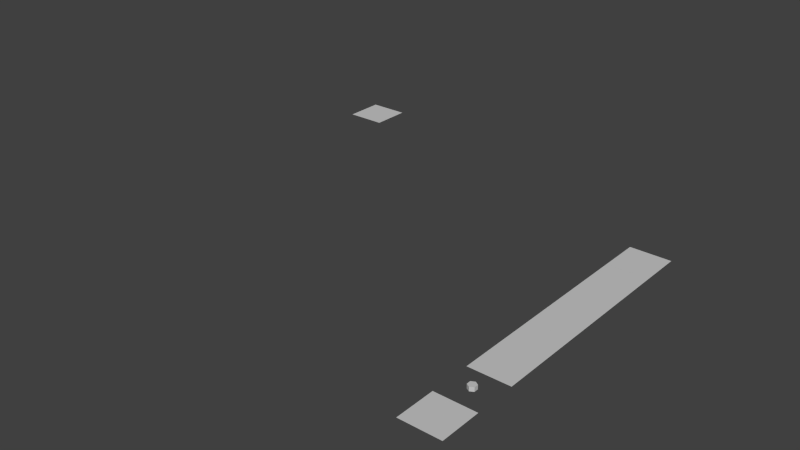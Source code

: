 # Source: tiles.blend  (saved by Blender 2.71.0; exported with 4.5.12 LTS)
import bpy
from mathutils import Matrix  # noqa: F401  (used for matrix-valued properties, if any)

bpy.ops.wm.read_factory_settings(use_empty=True)
scene = bpy.context.scene
scene.name = 'Scene'

# ---- collections
col_collection_1 = bpy.data.collections.new('Collection 1'); scene.collection.children.link(col_collection_1)

# ---- materials (node trees are filled in below, after node groups)
mat_soil = bpy.data.materials.new('soil')
mat_soil.alpha_threshold = 0.0
mat_soil.use_transparent_shadow = False
mat_soil.diffuse_color = (0.588, 0.588, 0.588, 1.0)
mat_soil.specular_color = (0.0, 0.0, 0.0)
mat_soil.roughness = 0.5
mat_soil.specular_intensity = 1.0
mat_soil.line_color = (0.0, 0.0, 0.0, 1.0)

# ---- material node trees

# ---- world
world_world = bpy.data.worlds.new('World'); scene.world = world_world
world_world.color = (0.05088, 0.05088, 0.05088)
world_world.use_sun_shadow = False
world_world.sun_shadow_jitter_overblur = 0.0
world_world.cycles.sampling_method = 'MANUAL'
world_world.cycles.sample_map_resolution = 256

# ---- meshes
me_green_bush_trunk = bpy.data.meshes.new('green_bush_trunk')
me_green_bush_trunk.from_pydata([(0.0, 0.01, 0.0), (0.0, 0.01, 0.01), (0.00866, 0.005, 0.0), (0.00866, 0.005, 0.01), (0.00866, -0.005, 0.0), (0.00866, -0.005, 0.01), (-8.742e-10, -0.01, 0.0), (-8.742e-10, -0.01, 0.01), (-0.00866, -0.005, 0.0), (-0.00866, -0.005, 0.01), (-0.00866, 0.005, 0.0), (-0.00866, 0.005, 0.01)], [], [(0, 1, 3, 2), (2, 3, 5, 4), (4, 5, 7, 6), (6, 7, 9, 8), (3, 1, 11, 9, 7, 5), (10, 11, 1, 0), (8, 9, 11, 10)])
_uv = me_green_bush_trunk.uv_layers.new(name='UVMap')
_uv.uv.foreach_set('vector', [0.7513, 0.5608, 0.7513, 0.5032, 0.8129, 0.5032, 0.8129, 0.5608, 0.8129, 0.5608, 0.8129, 0.5032, 0.8746, 0.5032, 0.8746, 0.5608, 0.8746, 0.5608, 0.8746, 0.5032, 0.9362, 0.5032, 0.9362, 0.5608, 0.9362, 0.5608, 0.9362, 0.5032, 0.9978, 0.5032, 0.9978, 0.5608, 0.6187, 0.5906, 0.5625, 0.625, 0.5063, 0.5906, 0.5063, 0.5344, 0.5625, 0.5, 0.6187, 0.5344, 0.6897, 0.5608, 0.6897, 0.5032, 0.7513, 0.5032, 0.7513, 0.5608, 0.6281, 0.5608, 0.6281, 0.5032, 0.6897, 0.5032, 0.6897, 0.5608])
me_green_bush_trunk.materials.append(mat_soil)
me_green_bush_trunk.use_remesh_preserve_volume = False
me_green_bush_trunk.use_remesh_preserve_attributes = False
me_green_bush_trunk.use_mirror_vertex_groups = False
me_green_bush_trunk.update()
me_soil_green_bush = bpy.data.meshes.new('soil_green_bush')
me_soil_green_bush.from_pydata([(-0.05, 0.05001, -1.013e-06), (-0.05, -0.04999, -1.043e-06), (0.05, -0.04999, -1.043e-06), (0.05, 0.05001, -1.013e-06)], [], [(0, 1, 2, 3)])
me_soil_green_bush.polygons.foreach_set('use_smooth', [True] * 1)
_k = set([(0, 1), (0, 3), (1, 2), (2, 3)])
me_soil_green_bush.attributes.new('sharp_edge', 'BOOLEAN', 'EDGE').data.foreach_set('value', [ (min(e.vertices), max(e.vertices)) in _k for e in me_soil_green_bush.edges])
_uv = me_soil_green_bush.uv_layers.new(name='UVMap')
_uv.uv.foreach_set('vector', [0.3768, 0.9357, 0.3768, 0.8768, 0.4357, 0.8768, 0.4357, 0.9357])
me_soil_green_bush.materials.append(mat_soil)
me_soil_green_bush.use_remesh_preserve_volume = False
me_soil_green_bush.use_remesh_preserve_attributes = False
me_soil_green_bush.use_mirror_vertex_groups = False
me_soil_green_bush.update()
me_soil_green_stone = bpy.data.meshes.new('soil_green_stone')
me_soil_green_stone.from_pydata([(-0.05, 0.05001, -1.058e-06), (-0.05, -0.04999, -1.088e-06), (0.05, -0.04999, -1.088e-06), (0.05, 0.05001, -1.058e-06)], [], [(0, 1, 2, 3)])
me_soil_green_stone.polygons.foreach_set('use_smooth', [True] * 1)
_k = set([(0, 1), (0, 3), (1, 2), (2, 3)])
me_soil_green_stone.attributes.new('sharp_edge', 'BOOLEAN', 'EDGE').data.foreach_set('value', [ (min(e.vertices), max(e.vertices)) in _k for e in me_soil_green_stone.edges])
_uv = me_soil_green_stone.uv_layers.new(name='UVMap')
_uv.uv.foreach_set('vector', [0.314, 0.936, 0.314, 0.8765, 0.3735, 0.8765, 0.3735, 0.936])
me_soil_green_stone.materials.append(mat_soil)
me_soil_green_stone.use_remesh_preserve_volume = False
me_soil_green_stone.use_remesh_preserve_attributes = False
me_soil_green_stone.use_mirror_vertex_groups = False
me_soil_green_stone.update()
me_soil_green = bpy.data.meshes.new('soil_green')
me_soil_green.from_pydata([(0.05, -0.05, -7.494e-07), (0.05, 0.05, -7.331e-07), (-0.05, 0.05, -7.331e-07), (-0.05, -0.05, -7.494e-07)], [], [(0, 1, 2, 3)])
me_soil_green.polygons.foreach_set('use_smooth', [True] * 1)
_k = set([(0, 1), (0, 3), (1, 2), (2, 3)])
me_soil_green.attributes.new('sharp_edge', 'BOOLEAN', 'EDGE').data.foreach_set('value', [ (min(e.vertices), max(e.vertices)) in _k for e in me_soil_green.edges])
_uv = me_soil_green.uv_layers.new(name='UVMap')
_uv.uv.foreach_set('vector', [0.04893, 0.9511, 0.04893, 0.9864, 0.01357, 0.9864, 0.01357, 0.9511])
me_soil_green.materials.append(mat_soil)
me_soil_green.use_remesh_preserve_volume = False
me_soil_green.use_remesh_preserve_attributes = False
me_soil_green.use_mirror_vertex_groups = False
me_soil_green.update()
me_soil_green_bush_bl_br = bpy.data.meshes.new('soil_green_bush_bl_br')
me_soil_green_bush_bl_br.from_pydata([(-0.05, 0.05, -1.733e-06), (-0.05, -0.05, -1.749e-06), (0.05, -0.05, -1.749e-06), (0.05, 0.05, -1.733e-06)], [], [(0, 1, 2, 3)])
me_soil_green_bush_bl_br.polygons.foreach_set('use_smooth', [True] * 1)
_k = set([(0, 1), (0, 3), (1, 2), (2, 3)])
me_soil_green_bush_bl_br.attributes.new('sharp_edge', 'BOOLEAN', 'EDGE').data.foreach_set('value', [ (min(e.vertices), max(e.vertices)) in _k for e in me_soil_green_bush_bl_br.edges])
_uv = me_soil_green_bush_bl_br.uv_layers.new(name='UVMap')
_uv.uv.foreach_set('vector', [0.125, 0.9957, 0.125, 0.9375, 0.1875, 0.9375, 0.1875, 0.9957])
me_soil_green_bush_bl_br.materials.append(mat_soil)
me_soil_green_bush_bl_br.use_remesh_preserve_volume = False
me_soil_green_bush_bl_br.use_remesh_preserve_attributes = False
me_soil_green_bush_bl_br.use_mirror_vertex_groups = False
me_soil_green_bush_bl_br.update()
me_soil_green_bush_bl_br_tl_tr = bpy.data.meshes.new('soil_green_bush_bl_br_tl_tr')
me_soil_green_bush_bl_br_tl_tr.from_pydata([(-0.05, 0.05, -1.701e-06), (-0.05, -0.05, -1.717e-06), (0.05, -0.05, -1.717e-06), (0.05, 0.05, -1.701e-06)], [], [(0, 1, 2, 3)])
me_soil_green_bush_bl_br_tl_tr.polygons.foreach_set('use_smooth', [True] * 1)
_k = set([(0, 1), (0, 3), (1, 2), (2, 3)])
me_soil_green_bush_bl_br_tl_tr.attributes.new('sharp_edge', 'BOOLEAN', 'EDGE').data.foreach_set('value', [ (min(e.vertices), max(e.vertices)) in _k for e in me_soil_green_bush_bl_br_tl_tr.edges])
_uv = me_soil_green_bush_bl_br_tl_tr.uv_layers.new(name='UVMap')
_uv.uv.foreach_set('vector', [0.3125, 0.998, 0.3125, 0.9395, 0.375, 0.9395, 0.375, 0.998])
me_soil_green_bush_bl_br_tl_tr.materials.append(mat_soil)
me_soil_green_bush_bl_br_tl_tr.use_remesh_preserve_volume = False
me_soil_green_bush_bl_br_tl_tr.use_remesh_preserve_attributes = False
me_soil_green_bush_bl_br_tl_tr.use_mirror_vertex_groups = False
me_soil_green_bush_bl_br_tl_tr.update()
me_soil_green_bush_br_bl_tr = bpy.data.meshes.new('soil_green_bush_br_bl_tr')
me_soil_green_bush_br_bl_tr.from_pydata([(0.05, -0.05, -9.046e-07), (0.05, 0.05, -8.883e-07), (-0.05, 0.05, -8.883e-07), (-0.05, -0.05, -9.046e-07)], [], [(0, 1, 2, 3)])
me_soil_green_bush_br_bl_tr.polygons.foreach_set('use_smooth', [True] * 1)
_k = set([(0, 1), (0, 3), (1, 2), (2, 3)])
me_soil_green_bush_br_bl_tr.attributes.new('sharp_edge', 'BOOLEAN', 'EDGE').data.foreach_set('value', [ (min(e.vertices), max(e.vertices)) in _k for e in me_soil_green_bush_br_bl_tr.edges])
_uv = me_soil_green_bush_br_bl_tr.uv_layers.new(name='UVMap')
_uv.uv.foreach_set('vector', [0.3105, 0.9395, 0.3105, 0.998, 0.252, 0.998, 0.252, 0.9395])
me_soil_green_bush_br_bl_tr.materials.append(mat_soil)
me_soil_green_bush_br_bl_tr.use_remesh_preserve_volume = False
me_soil_green_bush_br_bl_tr.use_remesh_preserve_attributes = False
me_soil_green_bush_br_bl_tr.use_mirror_vertex_groups = False
me_soil_green_bush_br_bl_tr.update()
me_soil_green_bush_br_tl_tr = bpy.data.meshes.new('soil_green_bush_br_tl_tr')
me_soil_green_bush_br_tl_tr.from_pydata([(-0.05, 0.05, -9.074e-07), (-0.05, -0.05, -9.237e-07), (0.05, -0.05, -9.237e-07), (0.05, 0.05, -9.074e-07)], [], [(0, 1, 2, 3)])
me_soil_green_bush_br_tl_tr.polygons.foreach_set('use_smooth', [True] * 1)
_k = set([(0, 1), (0, 3), (1, 2), (2, 3)])
me_soil_green_bush_br_tl_tr.attributes.new('sharp_edge', 'BOOLEAN', 'EDGE').data.foreach_set('value', [ (min(e.vertices), max(e.vertices)) in _k for e in me_soil_green_bush_br_tl_tr.edges])
_uv = me_soil_green_bush_br_tl_tr.uv_layers.new(name='UVMap')
_uv.uv.foreach_set('vector', [0.1901, 0.9974, 0.1901, 0.9401, 0.2474, 0.9401, 0.2474, 0.9974])
me_soil_green_bush_br_tl_tr.materials.append(mat_soil)
me_soil_green_bush_br_tl_tr.use_remesh_preserve_volume = False
me_soil_green_bush_br_tl_tr.use_remesh_preserve_attributes = False
me_soil_green_bush_br_tl_tr.use_mirror_vertex_groups = False
me_soil_green_bush_br_tl_tr.update()
me_soil_green_bush_tl_tr = bpy.data.meshes.new('soil_green_bush_tl_tr')
me_soil_green_bush_tl_tr.from_pydata([(0.05, -0.04999, -1.057e-06), (0.05, 0.05001, -1.041e-06), (-0.05, 0.05001, -1.041e-06), (-0.05, -0.04999, -1.057e-06)], [], [(0, 1, 2, 3)])
me_soil_green_bush_tl_tr.polygons.foreach_set('use_smooth', [True] * 1)
_k = set([(0, 1), (0, 3), (1, 2), (2, 3)])
me_soil_green_bush_tl_tr.attributes.new('sharp_edge', 'BOOLEAN', 'EDGE').data.foreach_set('value', [ (min(e.vertices), max(e.vertices)) in _k for e in me_soil_green_bush_tl_tr.edges])
_uv = me_soil_green_bush_tl_tr.uv_layers.new(name='UVMap')
_uv.uv.foreach_set('vector', [0.125, 0.9375, 0.125, 0.9975, 0.0625, 0.9975, 0.0625, 0.9375])
me_soil_green_bush_tl_tr.materials.append(mat_soil)
me_soil_green_bush_tl_tr.use_remesh_preserve_volume = False
me_soil_green_bush_tl_tr.use_remesh_preserve_attributes = False
me_soil_green_bush_tl_tr.use_mirror_vertex_groups = False
me_soil_green_bush_tl_tr.update()

# ---- objects
ob_green_bush_trunk = bpy.data.objects.new('green_bush_trunk', me_green_bush_trunk)
ob_soil_green_bush = bpy.data.objects.new('soil_green_bush', me_soil_green_bush)
ob_soil_green_stone = bpy.data.objects.new('soil_green_stone', me_soil_green_stone)
ob_soil_green_000 = bpy.data.objects.new('soil_green.000', me_soil_green)
ob_soil_green_bush_bl_br = bpy.data.objects.new('soil_green_bush_bl_br', me_soil_green_bush_bl_br)
ob_soil_green_bush_bl_br_tl_tr = bpy.data.objects.new('soil_green_bush_bl_br_tl_tr', me_soil_green_bush_bl_br_tl_tr)
ob_soil_green_bush_br_bl_tr = bpy.data.objects.new('soil_green_bush_br_bl_tr', me_soil_green_bush_br_bl_tr)
ob_soil_green_bush_br_tl_tr = bpy.data.objects.new('soil_green_bush_br_tl_tr', me_soil_green_bush_br_tl_tr)
ob_soil_green_bush_tl_tr = bpy.data.objects.new('soil_green_bush_tl_tr', me_soil_green_bush_tl_tr)

# ---- transforms, parenting, visibility, modifiers, constraints
ob_green_bush_trunk.location = (1.0, 0.1, 0.0)
ob_green_bush_trunk.lineart.crease_threshold = 0.0
ob_soil_green_bush.location = (1.0, 0.0, 0.0)
ob_soil_green_bush.lineart.crease_threshold = 0.0
ob_soil_green_stone.location = (0.0, 1.0, 0.0)
ob_soil_green_stone.lineart.crease_threshold = 0.0
ob_soil_green_000.location = (1.0, 0.2, 0.0)
ob_soil_green_000.lineart.crease_threshold = 0.0
ob_soil_green_bush_bl_br.location = (1.0, 0.3, 0.0)
ob_soil_green_bush_bl_br.lineart.crease_threshold = 0.0
ob_soil_green_bush_bl_br_tl_tr.location = (1.0, 0.5, 0.0)
ob_soil_green_bush_bl_br_tl_tr.lineart.crease_threshold = 0.0
ob_soil_green_bush_br_bl_tr.location = (1.0, 0.4, 0.0)
ob_soil_green_bush_br_bl_tr.lineart.crease_threshold = 0.0
ob_soil_green_bush_br_tl_tr.location = (1.0, 0.6, 0.0)
ob_soil_green_bush_br_tl_tr.lineart.crease_threshold = 0.0
ob_soil_green_bush_tl_tr.location = (1.0, 0.7, 0.0)
ob_soil_green_bush_tl_tr.lineart.crease_threshold = 0.0

# ---- collection membership
col_collection_1.objects.link(ob_green_bush_trunk)
col_collection_1.objects.link(ob_soil_green_bush)
col_collection_1.objects.link(ob_soil_green_stone)
col_collection_1.objects.link(ob_soil_green_000)
col_collection_1.objects.link(ob_soil_green_bush_bl_br)
col_collection_1.objects.link(ob_soil_green_bush_bl_br_tl_tr)
col_collection_1.objects.link(ob_soil_green_bush_br_bl_tr)
col_collection_1.objects.link(ob_soil_green_bush_br_tl_tr)
col_collection_1.objects.link(ob_soil_green_bush_tl_tr)

# ---- scene / render settings (as saved in the file)
scene.frame_start = 1; scene.frame_end = 250; scene.frame_set(1)
scene.render.engine = 'BLENDER_EEVEE_NEXT'
scene.render.resolution_percentage = 50
scene.render.dither_intensity = 0.0
scene.cycles.use_denoising = False
scene.cycles.samples = 10
scene.cycles.sampling_pattern = 'TABULATED_SOBOL'
scene.cycles.light_sampling_threshold = 0.0
scene.cycles.use_adaptive_sampling = False
scene.cycles.use_light_tree = False
scene.cycles.blur_glossy = 0.0
scene.cycles.volume_bounces = 1
scene.cycles.pixel_filter_type = 'GAUSSIAN'
scene.cycles.sample_clamp_indirect = 0.0
scene.view_settings.view_transform = 'Standard'
bpy.context.view_layer.update()

# ---- added for rendering (the .blend has no active camera and no usable light): camera, sun
cam_auto = bpy.data.cameras.new('AutoCamera')
cam_auto.lens = 50.0
cam_auto.sensor_width = 36.0
cam_auto.clip_end = 1000.0
ob_auto_camera = bpy.data.objects.new('AutoCamera', cam_auto)
scene.collection.objects.link(ob_auto_camera)
ob_auto_camera.location = (1.93934, -1.2272, 1.15647)
ob_auto_camera.rotation_euler = (1.09748, -7.21219e-08, 0.694738)
scene.camera = ob_auto_camera
light_auto_sun = bpy.data.lights.new('AutoSun', 'SUN')
light_auto_sun.energy = 3.0
light_auto_sun.angle = 0.0523599
ob_auto_sun = bpy.data.objects.new('AutoSun', light_auto_sun)
scene.collection.objects.link(ob_auto_sun)
ob_auto_sun.rotation_euler = (0.872665, 0.174533, 0.523599)
bpy.context.view_layer.update()
